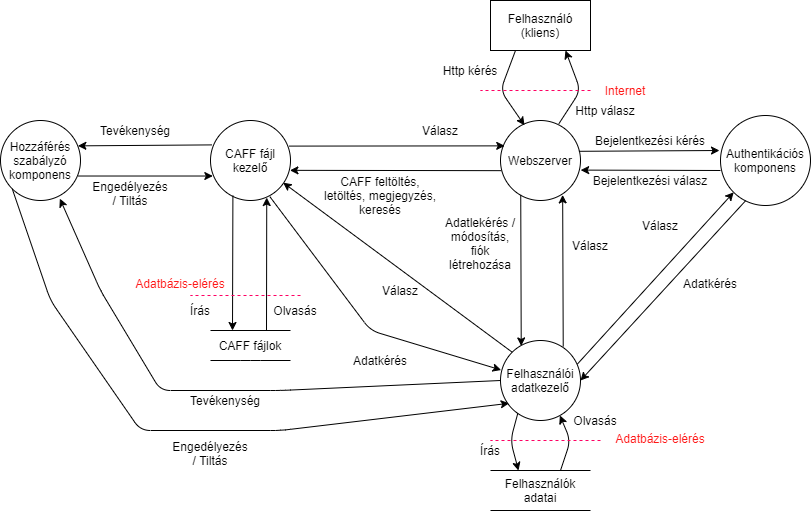

The diagram above was exported from draw.io. Its source (the exported page's mxGraphModel, read from the mxfile embedded in the PNG):
<mxGraphModel dx="1865" dy="531" grid="1" gridSize="10" guides="1" tooltips="1" connect="1" arrows="1" fold="1" page="1" pageScale="1" pageWidth="827" pageHeight="1169" math="0" shadow="0">
  <root>
    <mxCell id="0" />
    <mxCell id="1" parent="0" />
    <mxCell id="ccQoCUYgsfE3w5yUgYXd-1" value="Felhasználó&lt;br&gt;(kliens)" style="rounded=0;whiteSpace=wrap;html=1;" parent="1" vertex="1">
      <mxGeometry x="460" y="80" width="100" height="50" as="geometry" />
    </mxCell>
    <mxCell id="ccQoCUYgsfE3w5yUgYXd-2" value="Webszerver" style="ellipse;whiteSpace=wrap;html=1;aspect=fixed;" parent="1" vertex="1">
      <mxGeometry x="470" y="200" width="80" height="80" as="geometry" />
    </mxCell>
    <mxCell id="ccQoCUYgsfE3w5yUgYXd-3" value="" style="endArrow=classic;html=1;exitX=0.25;exitY=1;exitDx=0;exitDy=0;entryX=0.3;entryY=0.06;entryDx=0;entryDy=0;entryPerimeter=0;" parent="1" source="ccQoCUYgsfE3w5yUgYXd-1" target="ccQoCUYgsfE3w5yUgYXd-2" edge="1">
      <mxGeometry width="50" height="50" relative="1" as="geometry">
        <mxPoint x="350" y="200" as="sourcePoint" />
        <mxPoint x="400" y="150" as="targetPoint" />
        <Array as="points">
          <mxPoint x="470" y="170" />
        </Array>
      </mxGeometry>
    </mxCell>
    <mxCell id="ccQoCUYgsfE3w5yUgYXd-4" value="" style="endArrow=classic;html=1;exitX=0.73;exitY=0.04;exitDx=0;exitDy=0;exitPerimeter=0;entryX=0.75;entryY=1;entryDx=0;entryDy=0;" parent="1" source="ccQoCUYgsfE3w5yUgYXd-2" target="ccQoCUYgsfE3w5yUgYXd-1" edge="1">
      <mxGeometry width="50" height="50" relative="1" as="geometry">
        <mxPoint x="580" y="200" as="sourcePoint" />
        <mxPoint x="630" y="150" as="targetPoint" />
        <Array as="points">
          <mxPoint x="550" y="170" />
        </Array>
      </mxGeometry>
    </mxCell>
    <mxCell id="ccQoCUYgsfE3w5yUgYXd-5" value="Http kérés" style="text;html=1;strokeColor=none;fillColor=none;align=center;verticalAlign=middle;whiteSpace=wrap;rounded=0;" parent="1" vertex="1">
      <mxGeometry x="410" y="140" width="60" height="20" as="geometry" />
    </mxCell>
    <mxCell id="ccQoCUYgsfE3w5yUgYXd-7" value="Http válasz" style="text;html=1;strokeColor=none;fillColor=none;align=center;verticalAlign=middle;whiteSpace=wrap;rounded=0;" parent="1" vertex="1">
      <mxGeometry x="540" y="180" width="70" height="20" as="geometry" />
    </mxCell>
    <mxCell id="ccQoCUYgsfE3w5yUgYXd-8" value="Authentikációs komponens" style="ellipse;whiteSpace=wrap;html=1;aspect=fixed;" parent="1" vertex="1">
      <mxGeometry x="690" y="195" width="90" height="90" as="geometry" />
    </mxCell>
    <mxCell id="ccQoCUYgsfE3w5yUgYXd-9" value="" style="endArrow=classic;html=1;exitX=0.98;exitY=0.385;exitDx=0;exitDy=0;exitPerimeter=0;" parent="1" source="ccQoCUYgsfE3w5yUgYXd-2" edge="1">
      <mxGeometry width="50" height="50" relative="1" as="geometry">
        <mxPoint x="340" y="310" as="sourcePoint" />
        <mxPoint x="689" y="230" as="targetPoint" />
      </mxGeometry>
    </mxCell>
    <mxCell id="ccQoCUYgsfE3w5yUgYXd-10" value="" style="endArrow=classic;html=1;exitX=0;exitY=0.611;exitDx=0;exitDy=0;exitPerimeter=0;entryX=1.002;entryY=0.62;entryDx=0;entryDy=0;entryPerimeter=0;" parent="1" source="ccQoCUYgsfE3w5yUgYXd-8" target="ccQoCUYgsfE3w5yUgYXd-2" edge="1">
      <mxGeometry width="50" height="50" relative="1" as="geometry">
        <mxPoint x="562" y="240.79999999999995" as="sourcePoint" />
        <mxPoint x="570" y="270" as="targetPoint" />
      </mxGeometry>
    </mxCell>
    <mxCell id="ccQoCUYgsfE3w5yUgYXd-11" value="Bejelentkezési kérés" style="text;html=1;strokeColor=none;fillColor=none;align=center;verticalAlign=middle;whiteSpace=wrap;rounded=0;" parent="1" vertex="1">
      <mxGeometry x="560" y="210" width="120" height="20" as="geometry" />
    </mxCell>
    <mxCell id="ccQoCUYgsfE3w5yUgYXd-13" value="Bejelentkezési válasz" style="text;html=1;strokeColor=none;fillColor=none;align=center;verticalAlign=middle;whiteSpace=wrap;rounded=0;" parent="1" vertex="1">
      <mxGeometry x="560" y="250" width="120" height="20" as="geometry" />
    </mxCell>
    <mxCell id="ccQoCUYgsfE3w5yUgYXd-14" value="Felhasználói adatkezelő" style="ellipse;whiteSpace=wrap;html=1;aspect=fixed;" parent="1" vertex="1">
      <mxGeometry x="470" y="420" width="80" height="80" as="geometry" />
    </mxCell>
    <mxCell id="ccQoCUYgsfE3w5yUgYXd-15" value="" style="endArrow=classic;html=1;entryX=0.777;entryY=0.93;entryDx=0;entryDy=0;exitX=0.784;exitY=0.075;exitDx=0;exitDy=0;exitPerimeter=0;entryPerimeter=0;" parent="1" source="ccQoCUYgsfE3w5yUgYXd-14" target="ccQoCUYgsfE3w5yUgYXd-2" edge="1">
      <mxGeometry width="50" height="50" relative="1" as="geometry">
        <mxPoint x="580" y="300" as="sourcePoint" />
        <mxPoint x="494" y="354.80000000000007" as="targetPoint" />
        <Array as="points" />
      </mxGeometry>
    </mxCell>
    <mxCell id="ccQoCUYgsfE3w5yUgYXd-16" value="" style="endArrow=classic;html=1;exitX=0.253;exitY=0.93;exitDx=0;exitDy=0;exitPerimeter=0;entryX=0.259;entryY=0.068;entryDx=0;entryDy=0;entryPerimeter=0;" parent="1" source="ccQoCUYgsfE3w5yUgYXd-2" target="ccQoCUYgsfE3w5yUgYXd-14" edge="1">
      <mxGeometry width="50" height="50" relative="1" as="geometry">
        <mxPoint x="505" y="150" as="sourcePoint" />
        <mxPoint x="486" y="366" as="targetPoint" />
        <Array as="points" />
      </mxGeometry>
    </mxCell>
    <mxCell id="ccQoCUYgsfE3w5yUgYXd-18" value="Adatlekérés / módosítás, fiók létrehozása" style="text;html=1;strokeColor=none;fillColor=none;align=center;verticalAlign=middle;whiteSpace=wrap;rounded=0;" parent="1" vertex="1">
      <mxGeometry x="410" y="295" width="80" height="55" as="geometry" />
    </mxCell>
    <mxCell id="ccQoCUYgsfE3w5yUgYXd-19" value="Válasz" style="text;html=1;strokeColor=none;fillColor=none;align=center;verticalAlign=middle;whiteSpace=wrap;rounded=0;" parent="1" vertex="1">
      <mxGeometry x="540" y="315" width="40" height="20" as="geometry" />
    </mxCell>
    <mxCell id="ccQoCUYgsfE3w5yUgYXd-20" value="" style="endArrow=classic;html=1;exitX=0.96;exitY=0.296;exitDx=0;exitDy=0;exitPerimeter=0;entryX=0;entryY=1;entryDx=0;entryDy=0;" parent="1" source="ccQoCUYgsfE3w5yUgYXd-14" target="ccQoCUYgsfE3w5yUgYXd-8" edge="1">
      <mxGeometry width="50" height="50" relative="1" as="geometry">
        <mxPoint x="720" y="390" as="sourcePoint" />
        <mxPoint x="770" y="340" as="targetPoint" />
      </mxGeometry>
    </mxCell>
    <mxCell id="ccQoCUYgsfE3w5yUgYXd-21" value="" style="endArrow=classic;html=1;exitX=0.28;exitY=0.946;exitDx=0;exitDy=0;exitPerimeter=0;entryX=1;entryY=0.5;entryDx=0;entryDy=0;" parent="1" source="ccQoCUYgsfE3w5yUgYXd-8" target="ccQoCUYgsfE3w5yUgYXd-14" edge="1">
      <mxGeometry width="50" height="50" relative="1" as="geometry">
        <mxPoint x="630" y="510" as="sourcePoint" />
        <mxPoint x="680" y="460" as="targetPoint" />
      </mxGeometry>
    </mxCell>
    <mxCell id="ccQoCUYgsfE3w5yUgYXd-22" value="Válasz" style="text;html=1;strokeColor=none;fillColor=none;align=center;verticalAlign=middle;whiteSpace=wrap;rounded=0;" parent="1" vertex="1">
      <mxGeometry x="610" y="295" width="40" height="20" as="geometry" />
    </mxCell>
    <mxCell id="ccQoCUYgsfE3w5yUgYXd-23" value="Adatkérés" style="text;html=1;strokeColor=none;fillColor=none;align=center;verticalAlign=middle;whiteSpace=wrap;rounded=0;" parent="1" vertex="1">
      <mxGeometry x="650" y="352.5" width="60" height="20" as="geometry" />
    </mxCell>
    <mxCell id="ccQoCUYgsfE3w5yUgYXd-24" value="Felhasználók adatai" style="text;html=1;strokeColor=none;fillColor=none;align=center;verticalAlign=middle;whiteSpace=wrap;rounded=0;" parent="1" vertex="1">
      <mxGeometry x="460" y="550" width="100" height="40" as="geometry" />
    </mxCell>
    <mxCell id="ccQoCUYgsfE3w5yUgYXd-25" value="" style="endArrow=none;html=1;" parent="1" edge="1">
      <mxGeometry width="50" height="50" relative="1" as="geometry">
        <mxPoint x="560" y="550" as="sourcePoint" />
        <mxPoint x="460" y="550" as="targetPoint" />
      </mxGeometry>
    </mxCell>
    <mxCell id="ccQoCUYgsfE3w5yUgYXd-26" value="" style="endArrow=none;html=1;" parent="1" edge="1">
      <mxGeometry width="50" height="50" relative="1" as="geometry">
        <mxPoint x="560" y="590" as="sourcePoint" />
        <mxPoint x="460" y="590" as="targetPoint" />
      </mxGeometry>
    </mxCell>
    <mxCell id="ccQoCUYgsfE3w5yUgYXd-27" value="" style="endArrow=classic;html=1;exitX=0.217;exitY=0.907;exitDx=0;exitDy=0;exitPerimeter=0;" parent="1" source="ccQoCUYgsfE3w5yUgYXd-14" edge="1">
      <mxGeometry width="50" height="50" relative="1" as="geometry">
        <mxPoint x="488" y="497" as="sourcePoint" />
        <mxPoint x="488" y="550" as="targetPoint" />
        <Array as="points">
          <mxPoint x="480" y="520" />
        </Array>
      </mxGeometry>
    </mxCell>
    <mxCell id="ccQoCUYgsfE3w5yUgYXd-28" value="" style="endArrow=classic;html=1;entryX=0.742;entryY=0.937;entryDx=0;entryDy=0;entryPerimeter=0;" parent="1" target="ccQoCUYgsfE3w5yUgYXd-14" edge="1">
      <mxGeometry width="50" height="50" relative="1" as="geometry">
        <mxPoint x="530" y="550" as="sourcePoint" />
        <mxPoint x="498" y="560.0000000000001" as="targetPoint" />
        <Array as="points">
          <mxPoint x="540" y="520" />
        </Array>
      </mxGeometry>
    </mxCell>
    <mxCell id="ccQoCUYgsfE3w5yUgYXd-29" value="Olvasás" style="text;html=1;strokeColor=none;fillColor=none;align=center;verticalAlign=middle;whiteSpace=wrap;rounded=0;" parent="1" vertex="1">
      <mxGeometry x="540" y="490" width="50" height="20" as="geometry" />
    </mxCell>
    <mxCell id="ccQoCUYgsfE3w5yUgYXd-30" value="Írás" style="text;html=1;strokeColor=none;fillColor=none;align=center;verticalAlign=middle;whiteSpace=wrap;rounded=0;" parent="1" vertex="1">
      <mxGeometry x="440" y="520" width="40" height="20" as="geometry" />
    </mxCell>
    <mxCell id="ccQoCUYgsfE3w5yUgYXd-31" value="CAFF fájl kezelő" style="ellipse;whiteSpace=wrap;html=1;aspect=fixed;" parent="1" vertex="1">
      <mxGeometry x="180" y="200" width="80" height="80" as="geometry" />
    </mxCell>
    <mxCell id="ccQoCUYgsfE3w5yUgYXd-33" value="CAFF feltöltés, letöltés, megjegyzés, keresés" style="text;html=1;strokeColor=none;fillColor=none;align=center;verticalAlign=middle;whiteSpace=wrap;rounded=0;" parent="1" vertex="1">
      <mxGeometry x="290" y="250" width="120" height="50" as="geometry" />
    </mxCell>
    <mxCell id="ccQoCUYgsfE3w5yUgYXd-34" value="" style="endArrow=classic;html=1;exitX=0.983;exitY=0.32;exitDx=0;exitDy=0;exitPerimeter=0;entryX=0.053;entryY=0.317;entryDx=0;entryDy=0;entryPerimeter=0;" parent="1" source="ccQoCUYgsfE3w5yUgYXd-31" target="ccQoCUYgsfE3w5yUgYXd-2" edge="1">
      <mxGeometry width="50" height="50" relative="1" as="geometry">
        <mxPoint x="240" y="240" as="sourcePoint" />
        <mxPoint x="377" y="220" as="targetPoint" />
      </mxGeometry>
    </mxCell>
    <mxCell id="ccQoCUYgsfE3w5yUgYXd-36" value="Válasz" style="text;html=1;strokeColor=none;fillColor=none;align=center;verticalAlign=middle;whiteSpace=wrap;rounded=0;" parent="1" vertex="1">
      <mxGeometry x="390" y="200" width="40" height="20" as="geometry" />
    </mxCell>
    <mxCell id="ccQoCUYgsfE3w5yUgYXd-37" value="" style="endArrow=classic;html=1;exitX=0.01;exitY=0.627;exitDx=0;exitDy=0;exitPerimeter=0;entryX=0.993;entryY=0.623;entryDx=0;entryDy=0;entryPerimeter=0;" parent="1" source="ccQoCUYgsfE3w5yUgYXd-2" target="ccQoCUYgsfE3w5yUgYXd-31" edge="1">
      <mxGeometry width="50" height="50" relative="1" as="geometry">
        <mxPoint x="160" y="350" as="sourcePoint" />
        <mxPoint x="210" y="300" as="targetPoint" />
      </mxGeometry>
    </mxCell>
    <mxCell id="ccQoCUYgsfE3w5yUgYXd-39" value="Hozzáférés szabályzó komponens" style="ellipse;whiteSpace=wrap;html=1;aspect=fixed;" parent="1" vertex="1">
      <mxGeometry x="-30" y="200" width="80" height="80" as="geometry" />
    </mxCell>
    <mxCell id="ccQoCUYgsfE3w5yUgYXd-40" value="" style="endArrow=classic;html=1;exitX=0.018;exitY=0.305;exitDx=0;exitDy=0;exitPerimeter=0;entryX=0.967;entryY=0.317;entryDx=0;entryDy=0;entryPerimeter=0;" parent="1" source="ccQoCUYgsfE3w5yUgYXd-31" target="ccQoCUYgsfE3w5yUgYXd-39" edge="1">
      <mxGeometry width="50" height="50" relative="1" as="geometry">
        <mxPoint x="180" y="195" as="sourcePoint" />
        <mxPoint x="109" y="195" as="targetPoint" />
      </mxGeometry>
    </mxCell>
    <mxCell id="ccQoCUYgsfE3w5yUgYXd-42" value="" style="endArrow=classic;html=1;entryX=0.029;entryY=0.694;entryDx=0;entryDy=0;entryPerimeter=0;exitX=0.975;exitY=0.694;exitDx=0;exitDy=0;exitPerimeter=0;" parent="1" source="ccQoCUYgsfE3w5yUgYXd-39" target="ccQoCUYgsfE3w5yUgYXd-31" edge="1">
      <mxGeometry width="50" height="50" relative="1" as="geometry">
        <mxPoint x="106" y="256" as="sourcePoint" />
        <mxPoint x="150" y="290" as="targetPoint" />
      </mxGeometry>
    </mxCell>
    <mxCell id="ccQoCUYgsfE3w5yUgYXd-43" value="Tevékenység" style="text;html=1;strokeColor=none;fillColor=none;align=center;verticalAlign=middle;whiteSpace=wrap;rounded=0;" parent="1" vertex="1">
      <mxGeometry x="70" y="200" width="70" height="20" as="geometry" />
    </mxCell>
    <mxCell id="ccQoCUYgsfE3w5yUgYXd-45" value="Engedélyezés / Tiltás" style="text;html=1;strokeColor=none;fillColor=none;align=center;verticalAlign=middle;whiteSpace=wrap;rounded=0;" parent="1" vertex="1">
      <mxGeometry x="60" y="260" width="80" height="25" as="geometry" />
    </mxCell>
    <mxCell id="ccQoCUYgsfE3w5yUgYXd-46" value="CAFF fájlok" style="text;html=1;strokeColor=none;fillColor=none;align=center;verticalAlign=middle;whiteSpace=wrap;rounded=0;" parent="1" vertex="1">
      <mxGeometry x="180" y="410" width="80" height="30" as="geometry" />
    </mxCell>
    <mxCell id="ccQoCUYgsfE3w5yUgYXd-47" value="" style="endArrow=none;html=1;exitX=1;exitY=0;exitDx=0;exitDy=0;" parent="1" source="ccQoCUYgsfE3w5yUgYXd-46" edge="1">
      <mxGeometry width="50" height="50" relative="1" as="geometry">
        <mxPoint x="280" y="410" as="sourcePoint" />
        <mxPoint x="180" y="410" as="targetPoint" />
      </mxGeometry>
    </mxCell>
    <mxCell id="ccQoCUYgsfE3w5yUgYXd-48" value="" style="endArrow=none;html=1;" parent="1" edge="1">
      <mxGeometry width="50" height="50" relative="1" as="geometry">
        <mxPoint x="260" y="440" as="sourcePoint" />
        <mxPoint x="180" y="440" as="targetPoint" />
        <Array as="points">
          <mxPoint x="220" y="440" />
        </Array>
      </mxGeometry>
    </mxCell>
    <mxCell id="ccQoCUYgsfE3w5yUgYXd-49" value="" style="endArrow=classic;html=1;exitX=0.28;exitY=0.94;exitDx=0;exitDy=0;exitPerimeter=0;" parent="1" source="ccQoCUYgsfE3w5yUgYXd-31" edge="1">
      <mxGeometry width="50" height="50" relative="1" as="geometry">
        <mxPoint x="200" y="300" as="sourcePoint" />
        <mxPoint x="202" y="410" as="targetPoint" />
      </mxGeometry>
    </mxCell>
    <mxCell id="ccQoCUYgsfE3w5yUgYXd-50" value="" style="endArrow=classic;html=1;entryX=0.703;entryY=0.963;entryDx=0;entryDy=0;entryPerimeter=0;" parent="1" target="ccQoCUYgsfE3w5yUgYXd-31" edge="1">
      <mxGeometry width="50" height="50" relative="1" as="geometry">
        <mxPoint x="236" y="410" as="sourcePoint" />
        <mxPoint x="238" y="277" as="targetPoint" />
      </mxGeometry>
    </mxCell>
    <mxCell id="ccQoCUYgsfE3w5yUgYXd-53" value="Írás" style="text;html=1;strokeColor=none;fillColor=none;align=center;verticalAlign=middle;whiteSpace=wrap;rounded=0;" parent="1" vertex="1">
      <mxGeometry x="150" y="380" width="40" height="20" as="geometry" />
    </mxCell>
    <mxCell id="ccQoCUYgsfE3w5yUgYXd-54" value="Olvasás" style="text;html=1;strokeColor=none;fillColor=none;align=center;verticalAlign=middle;whiteSpace=wrap;rounded=0;" parent="1" vertex="1">
      <mxGeometry x="240" y="380" width="50" height="20" as="geometry" />
    </mxCell>
    <mxCell id="ccQoCUYgsfE3w5yUgYXd-55" value="" style="endArrow=classic;html=1;exitX=0;exitY=1;exitDx=0;exitDy=0;entryX=0.108;entryY=0.785;entryDx=0;entryDy=0;entryPerimeter=0;" parent="1" source="ccQoCUYgsfE3w5yUgYXd-39" target="ccQoCUYgsfE3w5yUgYXd-14" edge="1">
      <mxGeometry width="50" height="50" relative="1" as="geometry">
        <mxPoint x="40" y="450" as="sourcePoint" />
        <mxPoint x="360" y="430" as="targetPoint" />
        <Array as="points">
          <mxPoint x="20" y="380" />
          <mxPoint x="110" y="510" />
          <mxPoint x="250" y="510" />
        </Array>
      </mxGeometry>
    </mxCell>
    <mxCell id="ccQoCUYgsfE3w5yUgYXd-56" value="" style="endArrow=classic;html=1;entryX=0.742;entryY=0.977;entryDx=0;entryDy=0;entryPerimeter=0;exitX=0;exitY=0.5;exitDx=0;exitDy=0;" parent="1" source="ccQoCUYgsfE3w5yUgYXd-14" target="ccQoCUYgsfE3w5yUgYXd-39" edge="1">
      <mxGeometry width="50" height="50" relative="1" as="geometry">
        <mxPoint x="130" y="560" as="sourcePoint" />
        <mxPoint x="180" y="510" as="targetPoint" />
        <Array as="points">
          <mxPoint x="250" y="470" />
          <mxPoint x="130" y="470" />
          <mxPoint x="70" y="370" />
        </Array>
      </mxGeometry>
    </mxCell>
    <mxCell id="ccQoCUYgsfE3w5yUgYXd-57" value="Tevékenység" style="text;html=1;strokeColor=none;fillColor=none;align=center;verticalAlign=middle;whiteSpace=wrap;rounded=0;" parent="1" vertex="1">
      <mxGeometry x="160" y="470" width="70" height="20" as="geometry" />
    </mxCell>
    <mxCell id="ccQoCUYgsfE3w5yUgYXd-58" value="Engedélyezés / Tiltás" style="text;html=1;strokeColor=none;fillColor=none;align=center;verticalAlign=middle;whiteSpace=wrap;rounded=0;" parent="1" vertex="1">
      <mxGeometry x="140" y="520" width="80" height="25" as="geometry" />
    </mxCell>
    <mxCell id="ccQoCUYgsfE3w5yUgYXd-59" value="" style="endArrow=none;dashed=1;html=1;fillColor=#d80073;strokeColor=#FF0063;" parent="1" edge="1">
      <mxGeometry width="50" height="50" relative="1" as="geometry">
        <mxPoint x="560" y="170" as="sourcePoint" />
        <mxPoint x="450" y="170" as="targetPoint" />
      </mxGeometry>
    </mxCell>
    <mxCell id="ccQoCUYgsfE3w5yUgYXd-60" value="" style="endArrow=none;dashed=1;html=1;fillColor=#d80073;strokeColor=#FF0063;" parent="1" edge="1">
      <mxGeometry width="50" height="50" relative="1" as="geometry">
        <mxPoint x="270" y="375" as="sourcePoint" />
        <mxPoint x="160" y="375" as="targetPoint" />
      </mxGeometry>
    </mxCell>
    <mxCell id="ccQoCUYgsfE3w5yUgYXd-61" value="" style="endArrow=none;dashed=1;html=1;fillColor=#d80073;strokeColor=#FF0063;" parent="1" edge="1">
      <mxGeometry width="50" height="50" relative="1" as="geometry">
        <mxPoint x="570" y="520" as="sourcePoint" />
        <mxPoint x="460" y="520" as="targetPoint" />
      </mxGeometry>
    </mxCell>
    <mxCell id="ccQoCUYgsfE3w5yUgYXd-62" value="Internet" style="text;html=1;strokeColor=none;fillColor=none;align=center;verticalAlign=middle;whiteSpace=wrap;rounded=0;fontColor=#FF1717;" parent="1" vertex="1">
      <mxGeometry x="570" y="160" width="50" height="20" as="geometry" />
    </mxCell>
    <mxCell id="ccQoCUYgsfE3w5yUgYXd-63" value="Adatbázis-elérés" style="text;html=1;strokeColor=none;fillColor=none;align=center;verticalAlign=middle;whiteSpace=wrap;rounded=0;fontColor=#FF1717;" parent="1" vertex="1">
      <mxGeometry x="100" y="350" width="100" height="25" as="geometry" />
    </mxCell>
    <mxCell id="ccQoCUYgsfE3w5yUgYXd-64" value="Adatbázis-elérés" style="text;html=1;strokeColor=none;fillColor=none;align=center;verticalAlign=middle;whiteSpace=wrap;rounded=0;fontColor=#FF1717;" parent="1" vertex="1">
      <mxGeometry x="580" y="505" width="100" height="25" as="geometry" />
    </mxCell>
    <mxCell id="ccQoCUYgsfE3w5yUgYXd-66" value="" style="endArrow=classic;html=1;fontColor=#FF1717;exitX=0;exitY=0;exitDx=0;exitDy=0;entryX=0.908;entryY=0.777;entryDx=0;entryDy=0;entryPerimeter=0;" parent="1" source="ccQoCUYgsfE3w5yUgYXd-14" target="ccQoCUYgsfE3w5yUgYXd-31" edge="1">
      <mxGeometry width="50" height="50" relative="1" as="geometry">
        <mxPoint x="360" y="440" as="sourcePoint" />
        <mxPoint x="410" y="390" as="targetPoint" />
      </mxGeometry>
    </mxCell>
    <mxCell id="ccQoCUYgsfE3w5yUgYXd-67" value="" style="endArrow=classic;html=1;fontColor=#FF1717;exitX=0.742;exitY=0.952;exitDx=0;exitDy=0;exitPerimeter=0;entryX=0.008;entryY=0.369;entryDx=0;entryDy=0;entryPerimeter=0;" parent="1" source="ccQoCUYgsfE3w5yUgYXd-31" target="ccQoCUYgsfE3w5yUgYXd-14" edge="1">
      <mxGeometry width="50" height="50" relative="1" as="geometry">
        <mxPoint x="360" y="440" as="sourcePoint" />
        <mxPoint x="369" y="448" as="targetPoint" />
        <Array as="points">
          <mxPoint x="340" y="410" />
        </Array>
      </mxGeometry>
    </mxCell>
    <mxCell id="ccQoCUYgsfE3w5yUgYXd-68" value="Adatkérés" style="text;html=1;strokeColor=none;fillColor=none;align=center;verticalAlign=middle;whiteSpace=wrap;rounded=0;" parent="1" vertex="1">
      <mxGeometry x="320" y="430" width="60" height="20" as="geometry" />
    </mxCell>
    <mxCell id="ccQoCUYgsfE3w5yUgYXd-69" value="Válasz" style="text;html=1;strokeColor=none;fillColor=none;align=center;verticalAlign=middle;whiteSpace=wrap;rounded=0;" parent="1" vertex="1">
      <mxGeometry x="350" y="360" width="40" height="20" as="geometry" />
    </mxCell>
  </root>
</mxGraphModel>